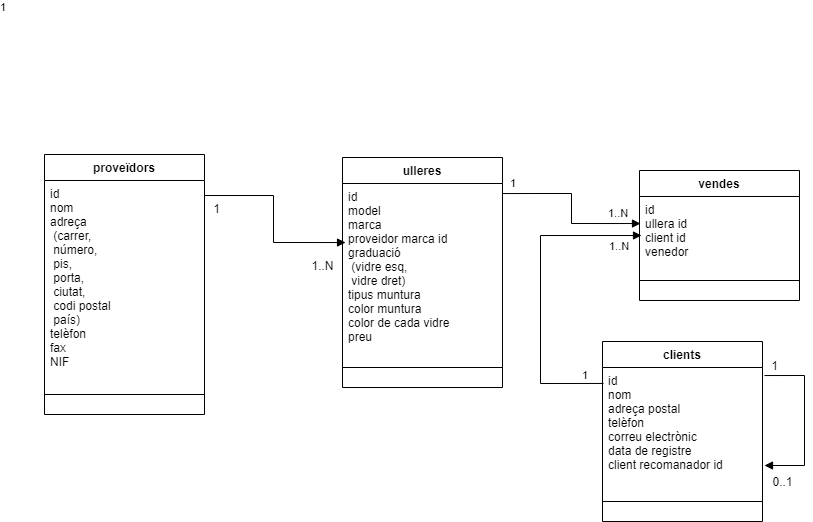

The diagram above was exported from draw.io. Its source (the exported page's mxGraphModel, read from the mxfile embedded in the PNG):
<mxGraphModel dx="1258" dy="484" grid="1" gridSize="10" guides="1" tooltips="1" connect="1" arrows="1" fold="1" page="1" pageScale="1" pageWidth="827" pageHeight="1169" math="0" shadow="0">
  <root>
    <mxCell id="WIyWlLk6GJQsqaUBKTNV-0" />
    <mxCell id="WIyWlLk6GJQsqaUBKTNV-1" parent="WIyWlLk6GJQsqaUBKTNV-0" />
    <mxCell id="qQ1M6jy8JyDBD8PKnWQz-0" value="proveïdors" style="swimlane;fontStyle=1;align=center;verticalAlign=top;childLayout=stackLayout;horizontal=1;startSize=26;horizontalStack=0;resizeParent=1;resizeParentMax=0;resizeLast=0;collapsible=1;marginBottom=0;" parent="WIyWlLk6GJQsqaUBKTNV-1" vertex="1">
      <mxGeometry x="12" y="709" width="160" height="260" as="geometry" />
    </mxCell>
    <mxCell id="qQ1M6jy8JyDBD8PKnWQz-1" value="id&#10;nom&#10;adreça&#10;  (carrer, &#10;  número, &#10;  pis, &#10;  porta, &#10;  ciutat, &#10;  codi postal &#10;  país)&#10;telèfon&#10;fax&#10;NIF" style="text;strokeColor=none;fillColor=none;align=left;verticalAlign=top;spacingLeft=4;spacingRight=4;overflow=hidden;rotatable=0;points=[[0,0.5],[1,0.5]];portConstraint=eastwest;" parent="qQ1M6jy8JyDBD8PKnWQz-0" vertex="1">
      <mxGeometry y="26" width="160" height="194" as="geometry" />
    </mxCell>
    <mxCell id="qQ1M6jy8JyDBD8PKnWQz-2" value="" style="line;strokeWidth=1;fillColor=none;align=left;verticalAlign=middle;spacingTop=-1;spacingLeft=3;spacingRight=3;rotatable=0;labelPosition=right;points=[];portConstraint=eastwest;" parent="qQ1M6jy8JyDBD8PKnWQz-0" vertex="1">
      <mxGeometry y="220" width="160" height="40" as="geometry" />
    </mxCell>
    <mxCell id="qQ1M6jy8JyDBD8PKnWQz-4" value="vendes" style="swimlane;fontStyle=1;align=center;verticalAlign=top;childLayout=stackLayout;horizontal=1;startSize=26;horizontalStack=0;resizeParent=1;resizeParentMax=0;resizeLast=0;collapsible=1;marginBottom=0;" parent="WIyWlLk6GJQsqaUBKTNV-1" vertex="1">
      <mxGeometry x="607" y="725" width="160" height="130" as="geometry" />
    </mxCell>
    <mxCell id="qQ1M6jy8JyDBD8PKnWQz-5" value="id&#10;ullera id&#10;client id&#10;venedor" style="text;strokeColor=none;fillColor=none;align=left;verticalAlign=top;spacingLeft=4;spacingRight=4;overflow=hidden;rotatable=0;points=[[0,0.5],[1,0.5]];portConstraint=eastwest;" parent="qQ1M6jy8JyDBD8PKnWQz-4" vertex="1">
      <mxGeometry y="26" width="160" height="64" as="geometry" />
    </mxCell>
    <mxCell id="qQ1M6jy8JyDBD8PKnWQz-6" value="" style="line;strokeWidth=1;fillColor=none;align=left;verticalAlign=middle;spacingTop=-1;spacingLeft=3;spacingRight=3;rotatable=0;labelPosition=right;points=[];portConstraint=eastwest;" parent="qQ1M6jy8JyDBD8PKnWQz-4" vertex="1">
      <mxGeometry y="90" width="160" height="40" as="geometry" />
    </mxCell>
    <mxCell id="qQ1M6jy8JyDBD8PKnWQz-10" value="" style="endArrow=block;endFill=1;html=1;edgeStyle=orthogonalEdgeStyle;align=left;verticalAlign=top;rounded=0;entryX=0.019;entryY=0.36;entryDx=0;entryDy=0;entryPerimeter=0;" parent="WIyWlLk6GJQsqaUBKTNV-1" source="qQ1M6jy8JyDBD8PKnWQz-1" edge="1" target="qQ1M6jy8JyDBD8PKnWQz-23">
      <mxGeometry x="-1" relative="1" as="geometry">
        <mxPoint x="200" y="750" as="sourcePoint" />
        <mxPoint x="310" y="780" as="targetPoint" />
        <Array as="points">
          <mxPoint x="241" y="750" />
          <mxPoint x="241" y="797" />
        </Array>
      </mxGeometry>
    </mxCell>
    <mxCell id="qQ1M6jy8JyDBD8PKnWQz-11" value="1" style="edgeLabel;resizable=0;html=1;align=left;verticalAlign=bottom;" parent="qQ1M6jy8JyDBD8PKnWQz-10" connectable="0" vertex="1">
      <mxGeometry x="-1" relative="1" as="geometry">
        <mxPoint x="-206" y="-180" as="offset" />
      </mxGeometry>
    </mxCell>
    <mxCell id="qQ1M6jy8JyDBD8PKnWQz-12" value="1..N" style="text;html=1;resizable=0;autosize=1;align=center;verticalAlign=middle;points=[];fillColor=none;strokeColor=none;rounded=0;" parent="WIyWlLk6GJQsqaUBKTNV-1" vertex="1">
      <mxGeometry x="270" y="810" width="40" height="20" as="geometry" />
    </mxCell>
    <mxCell id="qQ1M6jy8JyDBD8PKnWQz-15" value="1" style="text;html=1;resizable=0;autosize=1;align=center;verticalAlign=middle;points=[];fillColor=none;strokeColor=none;rounded=0;" parent="WIyWlLk6GJQsqaUBKTNV-1" vertex="1">
      <mxGeometry x="173.92000000000002" y="753.03" width="20" height="20" as="geometry" />
    </mxCell>
    <mxCell id="qQ1M6jy8JyDBD8PKnWQz-22" value="ulleres" style="swimlane;fontStyle=1;align=center;verticalAlign=top;childLayout=stackLayout;horizontal=1;startSize=26;horizontalStack=0;resizeParent=1;resizeParentMax=0;resizeLast=0;collapsible=1;marginBottom=0;" parent="WIyWlLk6GJQsqaUBKTNV-1" vertex="1">
      <mxGeometry x="310" y="712" width="160" height="230" as="geometry" />
    </mxCell>
    <mxCell id="qQ1M6jy8JyDBD8PKnWQz-23" value="id&#10;model&#10;marca&#10;proveidor marca id &#10;graduació &#10;  (vidre esq,&#10;  vidre dret)&#10;tipus muntura &#10;color muntura&#10;color de cada vidre&#10;preu" style="text;strokeColor=none;fillColor=none;align=left;verticalAlign=top;spacingLeft=4;spacingRight=4;overflow=hidden;rotatable=0;points=[[0,0.5],[1,0.5]];portConstraint=eastwest;" parent="qQ1M6jy8JyDBD8PKnWQz-22" vertex="1">
      <mxGeometry y="26" width="160" height="164" as="geometry" />
    </mxCell>
    <mxCell id="qQ1M6jy8JyDBD8PKnWQz-24" value="" style="line;strokeWidth=1;fillColor=none;align=left;verticalAlign=middle;spacingTop=-1;spacingLeft=3;spacingRight=3;rotatable=0;labelPosition=right;points=[];portConstraint=eastwest;" parent="qQ1M6jy8JyDBD8PKnWQz-22" vertex="1">
      <mxGeometry y="190" width="160" height="40" as="geometry" />
    </mxCell>
    <mxCell id="qQ1M6jy8JyDBD8PKnWQz-25" value="" style="endArrow=block;endFill=1;html=1;edgeStyle=orthogonalEdgeStyle;align=left;verticalAlign=top;rounded=0;" parent="WIyWlLk6GJQsqaUBKTNV-1" edge="1">
      <mxGeometry x="-1" relative="1" as="geometry">
        <mxPoint x="732" y="930.03" as="sourcePoint" />
        <mxPoint x="732" y="1020" as="targetPoint" />
        <Array as="points">
          <mxPoint x="772" y="930" />
          <mxPoint x="772" y="1020" />
          <mxPoint x="732" y="1020" />
        </Array>
      </mxGeometry>
    </mxCell>
    <mxCell id="qQ1M6jy8JyDBD8PKnWQz-27" value="1" style="text;html=1;resizable=0;autosize=1;align=center;verticalAlign=middle;points=[];fillColor=none;strokeColor=none;rounded=0;" parent="WIyWlLk6GJQsqaUBKTNV-1" vertex="1">
      <mxGeometry x="732" y="910" width="20" height="20" as="geometry" />
    </mxCell>
    <mxCell id="qQ1M6jy8JyDBD8PKnWQz-28" value="0..1" style="text;html=1;resizable=0;autosize=1;align=center;verticalAlign=middle;points=[];fillColor=none;strokeColor=none;rounded=0;" parent="WIyWlLk6GJQsqaUBKTNV-1" vertex="1">
      <mxGeometry x="730" y="1026" width="40" height="20" as="geometry" />
    </mxCell>
    <mxCell id="qQ1M6jy8JyDBD8PKnWQz-29" value="clients" style="swimlane;fontStyle=1;align=center;verticalAlign=top;childLayout=stackLayout;horizontal=1;startSize=26;horizontalStack=0;resizeParent=1;resizeParentMax=0;resizeLast=0;collapsible=1;marginBottom=0;" parent="WIyWlLk6GJQsqaUBKTNV-1" vertex="1">
      <mxGeometry x="570" y="896" width="160" height="180" as="geometry" />
    </mxCell>
    <mxCell id="qQ1M6jy8JyDBD8PKnWQz-30" value="id&#10;nom&#10;adreça postal&#10;telèfon&#10;correu electrònic&#10;data de registre&#10;client recomanador id" style="text;strokeColor=none;fillColor=none;align=left;verticalAlign=top;spacingLeft=4;spacingRight=4;overflow=hidden;rotatable=0;points=[[0,0.5],[1,0.5]];portConstraint=eastwest;" parent="qQ1M6jy8JyDBD8PKnWQz-29" vertex="1">
      <mxGeometry y="26" width="160" height="114" as="geometry" />
    </mxCell>
    <mxCell id="qQ1M6jy8JyDBD8PKnWQz-31" value="" style="line;strokeWidth=1;fillColor=none;align=left;verticalAlign=middle;spacingTop=-1;spacingLeft=3;spacingRight=3;rotatable=0;labelPosition=right;points=[];portConstraint=eastwest;" parent="qQ1M6jy8JyDBD8PKnWQz-29" vertex="1">
      <mxGeometry y="140" width="160" height="40" as="geometry" />
    </mxCell>
    <mxCell id="qQ1M6jy8JyDBD8PKnWQz-33" value="" style="endArrow=block;endFill=1;html=1;edgeStyle=orthogonalEdgeStyle;align=left;verticalAlign=top;rounded=0;" parent="WIyWlLk6GJQsqaUBKTNV-1" edge="1">
      <mxGeometry x="-1" relative="1" as="geometry">
        <mxPoint x="470" y="748.03" as="sourcePoint" />
        <mxPoint x="608" y="778.03" as="targetPoint" />
        <Array as="points">
          <mxPoint x="539" y="748.03" />
          <mxPoint x="539" y="778.03" />
        </Array>
      </mxGeometry>
    </mxCell>
    <mxCell id="qQ1M6jy8JyDBD8PKnWQz-36" value="" style="endArrow=block;endFill=1;html=1;edgeStyle=orthogonalEdgeStyle;align=left;verticalAlign=top;rounded=0;exitX=0.006;exitY=0.14;exitDx=0;exitDy=0;exitPerimeter=0;" parent="WIyWlLk6GJQsqaUBKTNV-1" source="qQ1M6jy8JyDBD8PKnWQz-30" edge="1">
      <mxGeometry x="-1" relative="1" as="geometry">
        <mxPoint x="560" y="937" as="sourcePoint" />
        <mxPoint x="609" y="790" as="targetPoint" />
        <Array as="points">
          <mxPoint x="508" y="938" />
          <mxPoint x="508" y="790" />
        </Array>
      </mxGeometry>
    </mxCell>
    <mxCell id="qQ1M6jy8JyDBD8PKnWQz-38" value="1" style="edgeLabel;resizable=0;html=1;align=left;verticalAlign=bottom;" parent="WIyWlLk6GJQsqaUBKTNV-1" connectable="0" vertex="1">
      <mxGeometry x="366.96000000000004" y="755.96" as="geometry">
        <mxPoint x="109" y="-10" as="offset" />
      </mxGeometry>
    </mxCell>
    <mxCell id="qQ1M6jy8JyDBD8PKnWQz-39" value="1..N" style="edgeLabel;resizable=0;html=1;align=left;verticalAlign=bottom;" parent="WIyWlLk6GJQsqaUBKTNV-1" connectable="0" vertex="1">
      <mxGeometry x="355.96000000000004" y="764.96" as="geometry">
        <mxPoint x="218" y="11" as="offset" />
      </mxGeometry>
    </mxCell>
    <mxCell id="qQ1M6jy8JyDBD8PKnWQz-40" value="1" style="edgeLabel;resizable=0;html=1;align=left;verticalAlign=bottom;" parent="WIyWlLk6GJQsqaUBKTNV-1" connectable="0" vertex="1">
      <mxGeometry x="560" y="1000" as="geometry">
        <mxPoint x="-12" y="-62" as="offset" />
      </mxGeometry>
    </mxCell>
    <mxCell id="qQ1M6jy8JyDBD8PKnWQz-43" value="1..N" style="edgeLabel;resizable=0;html=1;align=left;verticalAlign=bottom;" parent="WIyWlLk6GJQsqaUBKTNV-1" connectable="0" vertex="1">
      <mxGeometry x="587" y="871" as="geometry">
        <mxPoint x="-12" y="-62" as="offset" />
      </mxGeometry>
    </mxCell>
  </root>
</mxGraphModel>